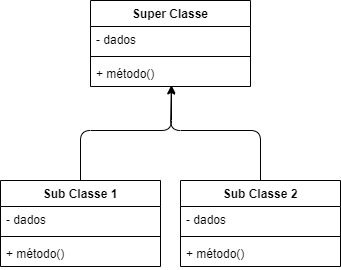

The diagram above was exported from draw.io. Its source (the exported page's mxGraphModel, read from the mxfile embedded in the PNG):
<mxGraphModel dx="1187" dy="453" grid="1" gridSize="10" guides="1" tooltips="1" connect="1" arrows="1" fold="1" page="1" pageScale="1" pageWidth="827" pageHeight="1169" math="0" shadow="0">
  <root>
    <mxCell id="0" />
    <mxCell id="1" parent="0" />
    <mxCell id="2" value="Super Classe" style="swimlane;fontStyle=1;align=center;verticalAlign=top;childLayout=stackLayout;horizontal=1;startSize=26;horizontalStack=0;resizeParent=1;resizeParentMax=0;resizeLast=0;collapsible=1;marginBottom=0;" vertex="1" parent="1">
      <mxGeometry x="240" y="40" width="160" height="86" as="geometry" />
    </mxCell>
    <mxCell id="3" value="- dados" style="text;strokeColor=none;fillColor=none;align=left;verticalAlign=top;spacingLeft=4;spacingRight=4;overflow=hidden;rotatable=0;points=[[0,0.5],[1,0.5]];portConstraint=eastwest;" vertex="1" parent="2">
      <mxGeometry y="26" width="160" height="26" as="geometry" />
    </mxCell>
    <mxCell id="4" value="" style="line;strokeWidth=1;fillColor=none;align=left;verticalAlign=middle;spacingTop=-1;spacingLeft=3;spacingRight=3;rotatable=0;labelPosition=right;points=[];portConstraint=eastwest;strokeColor=inherit;" vertex="1" parent="2">
      <mxGeometry y="52" width="160" height="8" as="geometry" />
    </mxCell>
    <mxCell id="5" value="+ método()" style="text;strokeColor=none;fillColor=none;align=left;verticalAlign=top;spacingLeft=4;spacingRight=4;overflow=hidden;rotatable=0;points=[[0,0.5],[1,0.5]];portConstraint=eastwest;" vertex="1" parent="2">
      <mxGeometry y="60" width="160" height="26" as="geometry" />
    </mxCell>
    <mxCell id="14" style="edgeStyle=none;html=1;exitX=0.5;exitY=0;exitDx=0;exitDy=0;entryX=0.506;entryY=0.951;entryDx=0;entryDy=0;entryPerimeter=0;" edge="1" parent="1" source="6" target="5">
      <mxGeometry relative="1" as="geometry">
        <Array as="points">
          <mxPoint x="230" y="170" />
          <mxPoint x="321" y="170" />
        </Array>
      </mxGeometry>
    </mxCell>
    <mxCell id="6" value="Sub Classe 1" style="swimlane;fontStyle=1;align=center;verticalAlign=top;childLayout=stackLayout;horizontal=1;startSize=26;horizontalStack=0;resizeParent=1;resizeParentMax=0;resizeLast=0;collapsible=1;marginBottom=0;" vertex="1" parent="1">
      <mxGeometry x="150" y="220" width="160" height="86" as="geometry" />
    </mxCell>
    <mxCell id="7" value="- dados" style="text;strokeColor=none;fillColor=none;align=left;verticalAlign=top;spacingLeft=4;spacingRight=4;overflow=hidden;rotatable=0;points=[[0,0.5],[1,0.5]];portConstraint=eastwest;" vertex="1" parent="6">
      <mxGeometry y="26" width="160" height="26" as="geometry" />
    </mxCell>
    <mxCell id="8" value="" style="line;strokeWidth=1;fillColor=none;align=left;verticalAlign=middle;spacingTop=-1;spacingLeft=3;spacingRight=3;rotatable=0;labelPosition=right;points=[];portConstraint=eastwest;strokeColor=inherit;" vertex="1" parent="6">
      <mxGeometry y="52" width="160" height="8" as="geometry" />
    </mxCell>
    <mxCell id="9" value="+ método()" style="text;strokeColor=none;fillColor=none;align=left;verticalAlign=top;spacingLeft=4;spacingRight=4;overflow=hidden;rotatable=0;points=[[0,0.5],[1,0.5]];portConstraint=eastwest;" vertex="1" parent="6">
      <mxGeometry y="60" width="160" height="26" as="geometry" />
    </mxCell>
    <mxCell id="15" style="edgeStyle=none;html=1;exitX=0.5;exitY=0;exitDx=0;exitDy=0;entryX=0.505;entryY=0.981;entryDx=0;entryDy=0;entryPerimeter=0;" edge="1" parent="1" source="10" target="5">
      <mxGeometry relative="1" as="geometry">
        <mxPoint x="320" y="130" as="targetPoint" />
        <Array as="points">
          <mxPoint x="410" y="170" />
          <mxPoint x="320" y="170" />
        </Array>
      </mxGeometry>
    </mxCell>
    <mxCell id="10" value="Sub Classe 2" style="swimlane;fontStyle=1;align=center;verticalAlign=top;childLayout=stackLayout;horizontal=1;startSize=26;horizontalStack=0;resizeParent=1;resizeParentMax=0;resizeLast=0;collapsible=1;marginBottom=0;" vertex="1" parent="1">
      <mxGeometry x="330" y="220" width="160" height="86" as="geometry" />
    </mxCell>
    <mxCell id="11" value="- dados" style="text;strokeColor=none;fillColor=none;align=left;verticalAlign=top;spacingLeft=4;spacingRight=4;overflow=hidden;rotatable=0;points=[[0,0.5],[1,0.5]];portConstraint=eastwest;" vertex="1" parent="10">
      <mxGeometry y="26" width="160" height="26" as="geometry" />
    </mxCell>
    <mxCell id="12" value="" style="line;strokeWidth=1;fillColor=none;align=left;verticalAlign=middle;spacingTop=-1;spacingLeft=3;spacingRight=3;rotatable=0;labelPosition=right;points=[];portConstraint=eastwest;strokeColor=inherit;" vertex="1" parent="10">
      <mxGeometry y="52" width="160" height="8" as="geometry" />
    </mxCell>
    <mxCell id="13" value="+ método()" style="text;strokeColor=none;fillColor=none;align=left;verticalAlign=top;spacingLeft=4;spacingRight=4;overflow=hidden;rotatable=0;points=[[0,0.5],[1,0.5]];portConstraint=eastwest;" vertex="1" parent="10">
      <mxGeometry y="60" width="160" height="26" as="geometry" />
    </mxCell>
  </root>
</mxGraphModel>